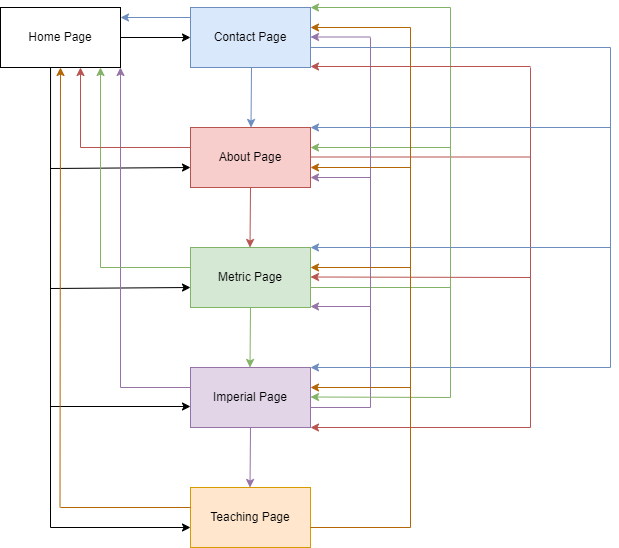

The diagram above was exported from draw.io. Its source (the exported page's mxGraphModel, read from the mxfile embedded in the PNG):
<mxGraphModel dx="1434" dy="790" grid="1" gridSize="10" guides="1" tooltips="1" connect="1" arrows="1" fold="1" page="1" pageScale="1" pageWidth="850" pageHeight="1100" math="0" shadow="0">
  <root>
    <mxCell id="0" />
    <mxCell id="1" parent="0" />
    <mxCell id="swM3TOesHoYo2g2D7S-j-1" value="Home Page" style="rounded=0;whiteSpace=wrap;html=1;" parent="1" vertex="1">
      <mxGeometry x="110" y="120" width="120" height="60" as="geometry" />
    </mxCell>
    <mxCell id="swM3TOesHoYo2g2D7S-j-2" value="Contact Page" style="rounded=0;whiteSpace=wrap;html=1;fillColor=#dae8fc;strokeColor=#6c8ebf;" parent="1" vertex="1">
      <mxGeometry x="300" y="120" width="120" height="60" as="geometry" />
    </mxCell>
    <mxCell id="swM3TOesHoYo2g2D7S-j-3" value="About Page" style="rounded=0;whiteSpace=wrap;html=1;fillColor=#f8cecc;strokeColor=#b85450;" parent="1" vertex="1">
      <mxGeometry x="300" y="240" width="120" height="60" as="geometry" />
    </mxCell>
    <mxCell id="swM3TOesHoYo2g2D7S-j-4" value="Metric Page" style="rounded=0;whiteSpace=wrap;html=1;fillColor=#d5e8d4;strokeColor=#82b366;" parent="1" vertex="1">
      <mxGeometry x="300" y="360" width="120" height="60" as="geometry" />
    </mxCell>
    <mxCell id="swM3TOesHoYo2g2D7S-j-5" value="Imperial Page" style="rounded=0;whiteSpace=wrap;html=1;fillColor=#e1d5e7;strokeColor=#9673a6;" parent="1" vertex="1">
      <mxGeometry x="300" y="480" width="120" height="60" as="geometry" />
    </mxCell>
    <mxCell id="KJ7yzvqaOa9p3C4b-_DA-1" value="" style="endArrow=classic;html=1;rounded=0;entryX=0;entryY=0.5;entryDx=0;entryDy=0;" edge="1" parent="1" target="swM3TOesHoYo2g2D7S-j-2">
      <mxGeometry width="50" height="50" relative="1" as="geometry">
        <mxPoint x="230" y="150" as="sourcePoint" />
        <mxPoint x="280" y="100" as="targetPoint" />
      </mxGeometry>
    </mxCell>
    <mxCell id="KJ7yzvqaOa9p3C4b-_DA-2" value="" style="endArrow=classic;html=1;rounded=0;entryX=0.425;entryY=-0.017;entryDx=0;entryDy=0;entryPerimeter=0;fillColor=#dae8fc;strokeColor=#6c8ebf;" edge="1" parent="1">
      <mxGeometry width="50" height="50" relative="1" as="geometry">
        <mxPoint x="361" y="180" as="sourcePoint" />
        <mxPoint x="360.5" y="240.00000000000003" as="targetPoint" />
      </mxGeometry>
    </mxCell>
    <mxCell id="KJ7yzvqaOa9p3C4b-_DA-3" value="" style="endArrow=classic;html=1;rounded=0;entryX=0.425;entryY=-0.017;entryDx=0;entryDy=0;entryPerimeter=0;fillColor=#f8cecc;strokeColor=#b85450;" edge="1" parent="1">
      <mxGeometry width="50" height="50" relative="1" as="geometry">
        <mxPoint x="360" y="300" as="sourcePoint" />
        <mxPoint x="359.5" y="360" as="targetPoint" />
      </mxGeometry>
    </mxCell>
    <mxCell id="KJ7yzvqaOa9p3C4b-_DA-4" value="" style="endArrow=classic;html=1;rounded=0;entryX=0.425;entryY=-0.017;entryDx=0;entryDy=0;entryPerimeter=0;fillColor=#d5e8d4;strokeColor=#82b366;" edge="1" parent="1">
      <mxGeometry width="50" height="50" relative="1" as="geometry">
        <mxPoint x="360" y="420" as="sourcePoint" />
        <mxPoint x="359.5" y="480" as="targetPoint" />
      </mxGeometry>
    </mxCell>
    <mxCell id="KJ7yzvqaOa9p3C4b-_DA-5" value="" style="endArrow=none;html=1;rounded=0;entryX=0.167;entryY=1;entryDx=0;entryDy=0;entryPerimeter=0;" edge="1" parent="1">
      <mxGeometry width="50" height="50" relative="1" as="geometry">
        <mxPoint x="160" y="640" as="sourcePoint" />
        <mxPoint x="160.03999999999996" y="180" as="targetPoint" />
      </mxGeometry>
    </mxCell>
    <mxCell id="KJ7yzvqaOa9p3C4b-_DA-6" value="" style="endArrow=classic;html=1;rounded=0;entryX=0;entryY=0.65;entryDx=0;entryDy=0;entryPerimeter=0;" edge="1" parent="1" target="swM3TOesHoYo2g2D7S-j-5">
      <mxGeometry width="50" height="50" relative="1" as="geometry">
        <mxPoint x="160" y="519" as="sourcePoint" />
        <mxPoint x="290" y="520" as="targetPoint" />
      </mxGeometry>
    </mxCell>
    <mxCell id="KJ7yzvqaOa9p3C4b-_DA-8" value="" style="endArrow=classic;html=1;rounded=0;entryX=0;entryY=0.65;entryDx=0;entryDy=0;entryPerimeter=0;" edge="1" parent="1">
      <mxGeometry width="50" height="50" relative="1" as="geometry">
        <mxPoint x="160" y="401" as="sourcePoint" />
        <mxPoint x="300" y="400" as="targetPoint" />
      </mxGeometry>
    </mxCell>
    <mxCell id="KJ7yzvqaOa9p3C4b-_DA-9" value="" style="endArrow=classic;html=1;rounded=0;entryX=0;entryY=0.65;entryDx=0;entryDy=0;entryPerimeter=0;" edge="1" parent="1">
      <mxGeometry width="50" height="50" relative="1" as="geometry">
        <mxPoint x="160" y="281" as="sourcePoint" />
        <mxPoint x="300" y="280" as="targetPoint" />
      </mxGeometry>
    </mxCell>
    <mxCell id="KJ7yzvqaOa9p3C4b-_DA-10" value="" style="endArrow=none;html=1;rounded=0;fillColor=#dae8fc;strokeColor=#6c8ebf;" edge="1" parent="1">
      <mxGeometry width="50" height="50" relative="1" as="geometry">
        <mxPoint x="420" y="160" as="sourcePoint" />
        <mxPoint x="720" y="160" as="targetPoint" />
      </mxGeometry>
    </mxCell>
    <mxCell id="KJ7yzvqaOa9p3C4b-_DA-11" value="" style="endArrow=none;html=1;rounded=0;fillColor=#d5e8d4;strokeColor=#82b366;" edge="1" parent="1">
      <mxGeometry width="50" height="50" relative="1" as="geometry">
        <mxPoint x="420" y="400" as="sourcePoint" />
        <mxPoint x="560" y="400" as="targetPoint" />
      </mxGeometry>
    </mxCell>
    <mxCell id="KJ7yzvqaOa9p3C4b-_DA-12" value="" style="endArrow=none;html=1;rounded=0;fillColor=#f8cecc;strokeColor=#b85450;" edge="1" parent="1">
      <mxGeometry width="50" height="50" relative="1" as="geometry">
        <mxPoint x="420" y="269.5" as="sourcePoint" />
        <mxPoint x="640" y="269.5" as="targetPoint" />
      </mxGeometry>
    </mxCell>
    <mxCell id="KJ7yzvqaOa9p3C4b-_DA-13" value="" style="endArrow=none;html=1;rounded=0;fillColor=#e1d5e7;strokeColor=#9673a6;" edge="1" parent="1">
      <mxGeometry width="50" height="50" relative="1" as="geometry">
        <mxPoint x="420" y="520" as="sourcePoint" />
        <mxPoint x="480" y="520" as="targetPoint" />
      </mxGeometry>
    </mxCell>
    <mxCell id="KJ7yzvqaOa9p3C4b-_DA-14" value="" style="endArrow=none;html=1;rounded=0;fillColor=#dae8fc;strokeColor=#6c8ebf;" edge="1" parent="1">
      <mxGeometry width="50" height="50" relative="1" as="geometry">
        <mxPoint x="720" y="160" as="sourcePoint" />
        <mxPoint x="720" y="480" as="targetPoint" />
      </mxGeometry>
    </mxCell>
    <mxCell id="KJ7yzvqaOa9p3C4b-_DA-15" value="" style="endArrow=none;html=1;rounded=0;fillColor=#f8cecc;strokeColor=#b85450;" edge="1" parent="1">
      <mxGeometry width="50" height="50" relative="1" as="geometry">
        <mxPoint x="640" y="540" as="sourcePoint" />
        <mxPoint x="640" y="180" as="targetPoint" />
      </mxGeometry>
    </mxCell>
    <mxCell id="KJ7yzvqaOa9p3C4b-_DA-16" value="" style="endArrow=none;html=1;rounded=0;fillColor=#d5e8d4;strokeColor=#82b366;" edge="1" parent="1">
      <mxGeometry width="50" height="50" relative="1" as="geometry">
        <mxPoint x="560" y="510" as="sourcePoint" />
        <mxPoint x="560" y="120" as="targetPoint" />
      </mxGeometry>
    </mxCell>
    <mxCell id="KJ7yzvqaOa9p3C4b-_DA-17" value="" style="endArrow=none;html=1;rounded=0;fillColor=#e1d5e7;strokeColor=#9673a6;" edge="1" parent="1">
      <mxGeometry width="50" height="50" relative="1" as="geometry">
        <mxPoint x="480" y="520" as="sourcePoint" />
        <mxPoint x="480" y="150" as="targetPoint" />
      </mxGeometry>
    </mxCell>
    <mxCell id="KJ7yzvqaOa9p3C4b-_DA-19" value="" style="endArrow=classic;html=1;rounded=0;entryX=1;entryY=0;entryDx=0;entryDy=0;fillColor=#dae8fc;strokeColor=#6c8ebf;" edge="1" parent="1" target="swM3TOesHoYo2g2D7S-j-3">
      <mxGeometry width="50" height="50" relative="1" as="geometry">
        <mxPoint x="720" y="240" as="sourcePoint" />
        <mxPoint x="650" y="240" as="targetPoint" />
      </mxGeometry>
    </mxCell>
    <mxCell id="KJ7yzvqaOa9p3C4b-_DA-20" value="" style="endArrow=classic;html=1;rounded=0;entryX=1;entryY=0;entryDx=0;entryDy=0;fillColor=#dae8fc;strokeColor=#6c8ebf;" edge="1" parent="1">
      <mxGeometry width="50" height="50" relative="1" as="geometry">
        <mxPoint x="720" y="360" as="sourcePoint" />
        <mxPoint x="420" y="360" as="targetPoint" />
      </mxGeometry>
    </mxCell>
    <mxCell id="KJ7yzvqaOa9p3C4b-_DA-21" value="" style="endArrow=classic;html=1;rounded=0;entryX=1;entryY=0;entryDx=0;entryDy=0;fillColor=#dae8fc;strokeColor=#6c8ebf;" edge="1" parent="1">
      <mxGeometry width="50" height="50" relative="1" as="geometry">
        <mxPoint x="720" y="480" as="sourcePoint" />
        <mxPoint x="420" y="480" as="targetPoint" />
      </mxGeometry>
    </mxCell>
    <mxCell id="KJ7yzvqaOa9p3C4b-_DA-22" value="" style="endArrow=classic;html=1;rounded=0;entryX=1;entryY=0;entryDx=0;entryDy=0;fillColor=#d5e8d4;strokeColor=#82b366;" edge="1" parent="1">
      <mxGeometry width="50" height="50" relative="1" as="geometry">
        <mxPoint x="560" y="120" as="sourcePoint" />
        <mxPoint x="420" y="120" as="targetPoint" />
      </mxGeometry>
    </mxCell>
    <mxCell id="KJ7yzvqaOa9p3C4b-_DA-23" value="" style="endArrow=classic;html=1;rounded=0;entryX=1;entryY=0;entryDx=0;entryDy=0;fillColor=#e1d5e7;strokeColor=#9673a6;" edge="1" parent="1">
      <mxGeometry width="50" height="50" relative="1" as="geometry">
        <mxPoint x="480" y="149.5" as="sourcePoint" />
        <mxPoint x="420" y="149.5" as="targetPoint" />
      </mxGeometry>
    </mxCell>
    <mxCell id="KJ7yzvqaOa9p3C4b-_DA-24" value="" style="endArrow=classic;html=1;rounded=0;entryX=1;entryY=0;entryDx=0;entryDy=0;fillColor=#f8cecc;strokeColor=#b85450;" edge="1" parent="1">
      <mxGeometry width="50" height="50" relative="1" as="geometry">
        <mxPoint x="640" y="179" as="sourcePoint" />
        <mxPoint x="420" y="179" as="targetPoint" />
      </mxGeometry>
    </mxCell>
    <mxCell id="KJ7yzvqaOa9p3C4b-_DA-25" value="" style="endArrow=classic;html=1;rounded=0;entryX=1;entryY=0;entryDx=0;entryDy=0;fillColor=#f8cecc;strokeColor=#b85450;" edge="1" parent="1">
      <mxGeometry width="50" height="50" relative="1" as="geometry">
        <mxPoint x="640" y="390" as="sourcePoint" />
        <mxPoint x="420" y="389.5" as="targetPoint" />
      </mxGeometry>
    </mxCell>
    <mxCell id="KJ7yzvqaOa9p3C4b-_DA-26" value="" style="endArrow=classic;html=1;rounded=0;entryX=1;entryY=0;entryDx=0;entryDy=0;fillColor=#f8cecc;strokeColor=#b85450;" edge="1" parent="1">
      <mxGeometry width="50" height="50" relative="1" as="geometry">
        <mxPoint x="640" y="540" as="sourcePoint" />
        <mxPoint x="420" y="540" as="targetPoint" />
      </mxGeometry>
    </mxCell>
    <mxCell id="KJ7yzvqaOa9p3C4b-_DA-27" value="" style="endArrow=classic;html=1;rounded=0;entryX=1;entryY=0;entryDx=0;entryDy=0;fillColor=#d5e8d4;strokeColor=#82b366;" edge="1" parent="1">
      <mxGeometry width="50" height="50" relative="1" as="geometry">
        <mxPoint x="560" y="260" as="sourcePoint" />
        <mxPoint x="420" y="260" as="targetPoint" />
      </mxGeometry>
    </mxCell>
    <mxCell id="KJ7yzvqaOa9p3C4b-_DA-28" value="" style="endArrow=classic;html=1;rounded=0;entryX=1;entryY=0;entryDx=0;entryDy=0;fillColor=#d5e8d4;strokeColor=#82b366;" edge="1" parent="1">
      <mxGeometry width="50" height="50" relative="1" as="geometry">
        <mxPoint x="560" y="510" as="sourcePoint" />
        <mxPoint x="420" y="509.5" as="targetPoint" />
      </mxGeometry>
    </mxCell>
    <mxCell id="KJ7yzvqaOa9p3C4b-_DA-29" value="" style="endArrow=classic;html=1;rounded=0;entryX=1;entryY=0;entryDx=0;entryDy=0;fillColor=#e1d5e7;strokeColor=#9673a6;" edge="1" parent="1">
      <mxGeometry width="50" height="50" relative="1" as="geometry">
        <mxPoint x="480" y="290" as="sourcePoint" />
        <mxPoint x="420" y="290" as="targetPoint" />
      </mxGeometry>
    </mxCell>
    <mxCell id="KJ7yzvqaOa9p3C4b-_DA-30" value="" style="endArrow=classic;html=1;rounded=0;entryX=1;entryY=0;entryDx=0;entryDy=0;fillColor=#e1d5e7;strokeColor=#9673a6;" edge="1" parent="1">
      <mxGeometry width="50" height="50" relative="1" as="geometry">
        <mxPoint x="480" y="419" as="sourcePoint" />
        <mxPoint x="420" y="419" as="targetPoint" />
      </mxGeometry>
    </mxCell>
    <mxCell id="KJ7yzvqaOa9p3C4b-_DA-31" value="" style="endArrow=classic;html=1;rounded=0;entryX=1;entryY=0;entryDx=0;entryDy=0;fillColor=#dae8fc;strokeColor=#6c8ebf;" edge="1" parent="1">
      <mxGeometry width="50" height="50" relative="1" as="geometry">
        <mxPoint x="300" y="130" as="sourcePoint" />
        <mxPoint x="230" y="130" as="targetPoint" />
      </mxGeometry>
    </mxCell>
    <mxCell id="KJ7yzvqaOa9p3C4b-_DA-32" value="" style="endArrow=classic;html=1;rounded=0;entryX=0;entryY=0.75;entryDx=0;entryDy=0;fillColor=#f8cecc;strokeColor=#b85450;" edge="1" parent="1">
      <mxGeometry width="50" height="50" relative="1" as="geometry">
        <mxPoint x="190" y="260" as="sourcePoint" />
        <mxPoint x="190" y="180" as="targetPoint" />
      </mxGeometry>
    </mxCell>
    <mxCell id="KJ7yzvqaOa9p3C4b-_DA-33" value="" style="endArrow=classic;html=1;rounded=0;entryX=0.75;entryY=1;entryDx=0;entryDy=0;fillColor=#d5e8d4;strokeColor=#82b366;" edge="1" parent="1">
      <mxGeometry width="50" height="50" relative="1" as="geometry">
        <mxPoint x="210" y="380" as="sourcePoint" />
        <mxPoint x="210" y="180" as="targetPoint" />
      </mxGeometry>
    </mxCell>
    <mxCell id="KJ7yzvqaOa9p3C4b-_DA-34" value="" style="endArrow=classic;html=1;rounded=0;fillColor=#e1d5e7;strokeColor=#9673a6;" edge="1" parent="1">
      <mxGeometry width="50" height="50" relative="1" as="geometry">
        <mxPoint x="230" y="500" as="sourcePoint" />
        <mxPoint x="230" y="180" as="targetPoint" />
      </mxGeometry>
    </mxCell>
    <mxCell id="KJ7yzvqaOa9p3C4b-_DA-35" value="" style="endArrow=none;html=1;rounded=0;fillColor=#e1d5e7;strokeColor=#9673a6;" edge="1" parent="1">
      <mxGeometry width="50" height="50" relative="1" as="geometry">
        <mxPoint x="230" y="500" as="sourcePoint" />
        <mxPoint x="300" y="500" as="targetPoint" />
      </mxGeometry>
    </mxCell>
    <mxCell id="KJ7yzvqaOa9p3C4b-_DA-37" value="" style="endArrow=none;html=1;rounded=0;fillColor=#d5e8d4;strokeColor=#82b366;" edge="1" parent="1">
      <mxGeometry width="50" height="50" relative="1" as="geometry">
        <mxPoint x="210" y="380" as="sourcePoint" />
        <mxPoint x="300" y="380" as="targetPoint" />
      </mxGeometry>
    </mxCell>
    <mxCell id="KJ7yzvqaOa9p3C4b-_DA-38" value="" style="endArrow=none;html=1;rounded=0;entryX=0;entryY=0.333;entryDx=0;entryDy=0;entryPerimeter=0;fillColor=#f8cecc;strokeColor=#b85450;" edge="1" parent="1" target="swM3TOesHoYo2g2D7S-j-3">
      <mxGeometry width="50" height="50" relative="1" as="geometry">
        <mxPoint x="190" y="260" as="sourcePoint" />
        <mxPoint x="290" y="260" as="targetPoint" />
      </mxGeometry>
    </mxCell>
    <mxCell id="KJ7yzvqaOa9p3C4b-_DA-39" value="Teaching Page" style="rounded=0;whiteSpace=wrap;html=1;fillColor=#ffe6cc;strokeColor=#d79b00;" vertex="1" parent="1">
      <mxGeometry x="300" y="600" width="120" height="60" as="geometry" />
    </mxCell>
    <mxCell id="KJ7yzvqaOa9p3C4b-_DA-40" value="" style="endArrow=classic;html=1;rounded=0;entryX=0;entryY=0.65;entryDx=0;entryDy=0;entryPerimeter=0;" edge="1" parent="1">
      <mxGeometry width="50" height="50" relative="1" as="geometry">
        <mxPoint x="160" y="640" as="sourcePoint" />
        <mxPoint x="300" y="640" as="targetPoint" />
      </mxGeometry>
    </mxCell>
    <mxCell id="KJ7yzvqaOa9p3C4b-_DA-42" value="" style="endArrow=classic;html=1;rounded=0;entryX=0.425;entryY=-0.017;entryDx=0;entryDy=0;entryPerimeter=0;fillColor=#e1d5e7;strokeColor=#9673a6;" edge="1" parent="1">
      <mxGeometry width="50" height="50" relative="1" as="geometry">
        <mxPoint x="360" y="540" as="sourcePoint" />
        <mxPoint x="359.5" y="600" as="targetPoint" />
      </mxGeometry>
    </mxCell>
    <mxCell id="KJ7yzvqaOa9p3C4b-_DA-43" value="" style="endArrow=none;html=1;rounded=0;fillColor=#fad7ac;strokeColor=#b46504;" edge="1" parent="1">
      <mxGeometry width="50" height="50" relative="1" as="geometry">
        <mxPoint x="420" y="640" as="sourcePoint" />
        <mxPoint x="520" y="640" as="targetPoint" />
      </mxGeometry>
    </mxCell>
    <mxCell id="KJ7yzvqaOa9p3C4b-_DA-44" value="" style="endArrow=none;html=1;rounded=0;fillColor=#fad7ac;strokeColor=#b46504;" edge="1" parent="1">
      <mxGeometry width="50" height="50" relative="1" as="geometry">
        <mxPoint x="520" y="640" as="sourcePoint" />
        <mxPoint x="520" y="140" as="targetPoint" />
      </mxGeometry>
    </mxCell>
    <mxCell id="KJ7yzvqaOa9p3C4b-_DA-45" value="" style="endArrow=classic;html=1;rounded=0;entryX=1;entryY=0;entryDx=0;entryDy=0;fillColor=#fad7ac;strokeColor=#b46504;" edge="1" parent="1">
      <mxGeometry width="50" height="50" relative="1" as="geometry">
        <mxPoint x="520" y="140" as="sourcePoint" />
        <mxPoint x="420" y="140" as="targetPoint" />
      </mxGeometry>
    </mxCell>
    <mxCell id="KJ7yzvqaOa9p3C4b-_DA-47" value="" style="endArrow=classic;html=1;rounded=0;entryX=1;entryY=0;entryDx=0;entryDy=0;fillColor=#fad7ac;strokeColor=#b46504;" edge="1" parent="1">
      <mxGeometry width="50" height="50" relative="1" as="geometry">
        <mxPoint x="520" y="280" as="sourcePoint" />
        <mxPoint x="420" y="280" as="targetPoint" />
      </mxGeometry>
    </mxCell>
    <mxCell id="KJ7yzvqaOa9p3C4b-_DA-48" value="" style="endArrow=classic;html=1;rounded=0;entryX=1;entryY=0;entryDx=0;entryDy=0;fillColor=#fad7ac;strokeColor=#b46504;" edge="1" parent="1">
      <mxGeometry width="50" height="50" relative="1" as="geometry">
        <mxPoint x="520" y="380" as="sourcePoint" />
        <mxPoint x="420" y="380" as="targetPoint" />
      </mxGeometry>
    </mxCell>
    <mxCell id="KJ7yzvqaOa9p3C4b-_DA-49" value="" style="endArrow=classic;html=1;rounded=0;entryX=1;entryY=0;entryDx=0;entryDy=0;fillColor=#fad7ac;strokeColor=#b46504;" edge="1" parent="1">
      <mxGeometry width="50" height="50" relative="1" as="geometry">
        <mxPoint x="520" y="500" as="sourcePoint" />
        <mxPoint x="420" y="500" as="targetPoint" />
      </mxGeometry>
    </mxCell>
    <mxCell id="KJ7yzvqaOa9p3C4b-_DA-50" value="" style="endArrow=none;html=1;rounded=0;entryX=0;entryY=0.333;entryDx=0;entryDy=0;entryPerimeter=0;fillColor=#fad7ac;strokeColor=#b46504;" edge="1" parent="1">
      <mxGeometry width="50" height="50" relative="1" as="geometry">
        <mxPoint x="170" y="620" as="sourcePoint" />
        <mxPoint x="300" y="620" as="targetPoint" />
      </mxGeometry>
    </mxCell>
    <mxCell id="KJ7yzvqaOa9p3C4b-_DA-51" value="" style="endArrow=classic;html=1;rounded=0;entryX=0.5;entryY=1;entryDx=0;entryDy=0;fillColor=#fad7ac;strokeColor=#b46504;" edge="1" parent="1" target="swM3TOesHoYo2g2D7S-j-1">
      <mxGeometry width="50" height="50" relative="1" as="geometry">
        <mxPoint x="169.5" y="620" as="sourcePoint" />
        <mxPoint x="169.5" y="300" as="targetPoint" />
      </mxGeometry>
    </mxCell>
  </root>
</mxGraphModel>